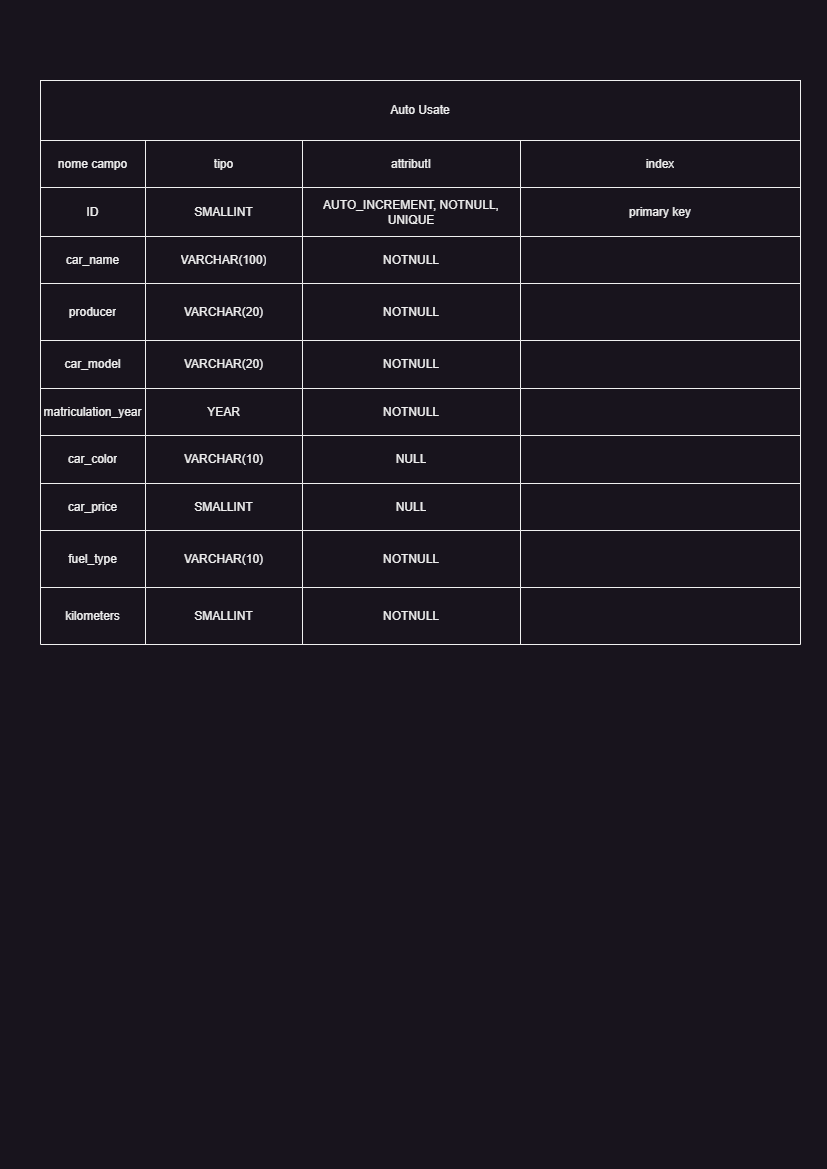

The diagram above was exported from draw.io. Its source (the exported page's mxGraphModel, read from the mxfile embedded in the PNG):
<mxGraphModel dx="1195" dy="630" grid="1" gridSize="10" guides="1" tooltips="1" connect="1" arrows="1" fold="1" page="1" pageScale="1" pageWidth="827" pageHeight="1169" math="0" shadow="0">
  <root>
    <mxCell id="0" />
    <mxCell id="1" parent="0" />
    <mxCell id="8RWSy3vL3uK4bepoI9tF-1" value="" style="shape=table;startSize=0;container=1;collapsible=0;childLayout=tableLayout;" vertex="1" parent="1">
      <mxGeometry x="40" y="140" width="760" height="504" as="geometry" />
    </mxCell>
    <mxCell id="8RWSy3vL3uK4bepoI9tF-2" value="" style="shape=tableRow;horizontal=0;startSize=0;swimlaneHead=0;swimlaneBody=0;strokeColor=inherit;top=0;left=0;bottom=0;right=0;collapsible=0;dropTarget=0;fillColor=none;points=[[0,0.5],[1,0.5]];portConstraint=eastwest;" vertex="1" parent="8RWSy3vL3uK4bepoI9tF-1">
      <mxGeometry width="760" height="47" as="geometry" />
    </mxCell>
    <mxCell id="8RWSy3vL3uK4bepoI9tF-3" value="nome campo" style="shape=partialRectangle;html=1;whiteSpace=wrap;connectable=0;strokeColor=inherit;overflow=hidden;fillColor=none;top=0;left=0;bottom=0;right=0;pointerEvents=1;" vertex="1" parent="8RWSy3vL3uK4bepoI9tF-2">
      <mxGeometry width="105" height="47" as="geometry">
        <mxRectangle width="105" height="47" as="alternateBounds" />
      </mxGeometry>
    </mxCell>
    <mxCell id="8RWSy3vL3uK4bepoI9tF-4" value="tipo" style="shape=partialRectangle;html=1;whiteSpace=wrap;connectable=0;strokeColor=inherit;overflow=hidden;fillColor=none;top=0;left=0;bottom=0;right=0;pointerEvents=1;" vertex="1" parent="8RWSy3vL3uK4bepoI9tF-2">
      <mxGeometry x="105" width="157" height="47" as="geometry">
        <mxRectangle width="157" height="47" as="alternateBounds" />
      </mxGeometry>
    </mxCell>
    <mxCell id="8RWSy3vL3uK4bepoI9tF-5" value="attributI" style="shape=partialRectangle;html=1;whiteSpace=wrap;connectable=0;strokeColor=inherit;overflow=hidden;fillColor=none;top=0;left=0;bottom=0;right=0;pointerEvents=1;" vertex="1" parent="8RWSy3vL3uK4bepoI9tF-2">
      <mxGeometry x="262" width="218" height="47" as="geometry">
        <mxRectangle width="218" height="47" as="alternateBounds" />
      </mxGeometry>
    </mxCell>
    <mxCell id="8RWSy3vL3uK4bepoI9tF-6" value="index" style="shape=partialRectangle;html=1;whiteSpace=wrap;connectable=0;strokeColor=inherit;overflow=hidden;fillColor=none;top=0;left=0;bottom=0;right=0;pointerEvents=1;" vertex="1" parent="8RWSy3vL3uK4bepoI9tF-2">
      <mxGeometry x="480" width="280" height="47" as="geometry">
        <mxRectangle width="280" height="47" as="alternateBounds" />
      </mxGeometry>
    </mxCell>
    <mxCell id="8RWSy3vL3uK4bepoI9tF-7" value="" style="shape=tableRow;horizontal=0;startSize=0;swimlaneHead=0;swimlaneBody=0;strokeColor=inherit;top=0;left=0;bottom=0;right=0;collapsible=0;dropTarget=0;fillColor=none;points=[[0,0.5],[1,0.5]];portConstraint=eastwest;" vertex="1" parent="8RWSy3vL3uK4bepoI9tF-1">
      <mxGeometry y="47" width="760" height="49" as="geometry" />
    </mxCell>
    <mxCell id="8RWSy3vL3uK4bepoI9tF-8" value="ID" style="shape=partialRectangle;html=1;whiteSpace=wrap;connectable=0;strokeColor=inherit;overflow=hidden;fillColor=none;top=0;left=0;bottom=0;right=0;pointerEvents=1;" vertex="1" parent="8RWSy3vL3uK4bepoI9tF-7">
      <mxGeometry width="105" height="49" as="geometry">
        <mxRectangle width="105" height="49" as="alternateBounds" />
      </mxGeometry>
    </mxCell>
    <mxCell id="8RWSy3vL3uK4bepoI9tF-9" value="SMALLINT" style="shape=partialRectangle;html=1;whiteSpace=wrap;connectable=0;strokeColor=inherit;overflow=hidden;fillColor=none;top=0;left=0;bottom=0;right=0;pointerEvents=1;" vertex="1" parent="8RWSy3vL3uK4bepoI9tF-7">
      <mxGeometry x="105" width="157" height="49" as="geometry">
        <mxRectangle width="157" height="49" as="alternateBounds" />
      </mxGeometry>
    </mxCell>
    <mxCell id="8RWSy3vL3uK4bepoI9tF-10" value="AUTO_INCREMENT, NOTNULL, UNIQUE" style="shape=partialRectangle;html=1;whiteSpace=wrap;connectable=0;strokeColor=inherit;overflow=hidden;fillColor=none;top=0;left=0;bottom=0;right=0;pointerEvents=1;" vertex="1" parent="8RWSy3vL3uK4bepoI9tF-7">
      <mxGeometry x="262" width="218" height="49" as="geometry">
        <mxRectangle width="218" height="49" as="alternateBounds" />
      </mxGeometry>
    </mxCell>
    <mxCell id="8RWSy3vL3uK4bepoI9tF-11" value="primary key" style="shape=partialRectangle;html=1;whiteSpace=wrap;connectable=0;strokeColor=inherit;overflow=hidden;fillColor=none;top=0;left=0;bottom=0;right=0;pointerEvents=1;" vertex="1" parent="8RWSy3vL3uK4bepoI9tF-7">
      <mxGeometry x="480" width="280" height="49" as="geometry">
        <mxRectangle width="280" height="49" as="alternateBounds" />
      </mxGeometry>
    </mxCell>
    <mxCell id="8RWSy3vL3uK4bepoI9tF-12" value="" style="shape=tableRow;horizontal=0;startSize=0;swimlaneHead=0;swimlaneBody=0;strokeColor=inherit;top=0;left=0;bottom=0;right=0;collapsible=0;dropTarget=0;fillColor=none;points=[[0,0.5],[1,0.5]];portConstraint=eastwest;" vertex="1" parent="8RWSy3vL3uK4bepoI9tF-1">
      <mxGeometry y="96" width="760" height="47" as="geometry" />
    </mxCell>
    <mxCell id="8RWSy3vL3uK4bepoI9tF-13" value="car_name" style="shape=partialRectangle;html=1;whiteSpace=wrap;connectable=0;strokeColor=inherit;overflow=hidden;fillColor=none;top=0;left=0;bottom=0;right=0;pointerEvents=1;" vertex="1" parent="8RWSy3vL3uK4bepoI9tF-12">
      <mxGeometry width="105" height="47" as="geometry">
        <mxRectangle width="105" height="47" as="alternateBounds" />
      </mxGeometry>
    </mxCell>
    <mxCell id="8RWSy3vL3uK4bepoI9tF-14" value="VARCHAR(100)" style="shape=partialRectangle;html=1;whiteSpace=wrap;connectable=0;strokeColor=inherit;overflow=hidden;fillColor=none;top=0;left=0;bottom=0;right=0;pointerEvents=1;" vertex="1" parent="8RWSy3vL3uK4bepoI9tF-12">
      <mxGeometry x="105" width="157" height="47" as="geometry">
        <mxRectangle width="157" height="47" as="alternateBounds" />
      </mxGeometry>
    </mxCell>
    <mxCell id="8RWSy3vL3uK4bepoI9tF-15" value="NOTNULL" style="shape=partialRectangle;html=1;whiteSpace=wrap;connectable=0;strokeColor=inherit;overflow=hidden;fillColor=none;top=0;left=0;bottom=0;right=0;pointerEvents=1;" vertex="1" parent="8RWSy3vL3uK4bepoI9tF-12">
      <mxGeometry x="262" width="218" height="47" as="geometry">
        <mxRectangle width="218" height="47" as="alternateBounds" />
      </mxGeometry>
    </mxCell>
    <mxCell id="8RWSy3vL3uK4bepoI9tF-16" value="" style="shape=partialRectangle;html=1;whiteSpace=wrap;connectable=0;strokeColor=inherit;overflow=hidden;fillColor=none;top=0;left=0;bottom=0;right=0;pointerEvents=1;" vertex="1" parent="8RWSy3vL3uK4bepoI9tF-12">
      <mxGeometry x="480" width="280" height="47" as="geometry">
        <mxRectangle width="280" height="47" as="alternateBounds" />
      </mxGeometry>
    </mxCell>
    <mxCell id="8RWSy3vL3uK4bepoI9tF-91" style="shape=tableRow;horizontal=0;startSize=0;swimlaneHead=0;swimlaneBody=0;strokeColor=inherit;top=0;left=0;bottom=0;right=0;collapsible=0;dropTarget=0;fillColor=none;points=[[0,0.5],[1,0.5]];portConstraint=eastwest;" vertex="1" parent="8RWSy3vL3uK4bepoI9tF-1">
      <mxGeometry y="143" width="760" height="57" as="geometry" />
    </mxCell>
    <mxCell id="8RWSy3vL3uK4bepoI9tF-92" value="producer" style="shape=partialRectangle;html=1;whiteSpace=wrap;connectable=0;strokeColor=inherit;overflow=hidden;fillColor=none;top=0;left=0;bottom=0;right=0;pointerEvents=1;" vertex="1" parent="8RWSy3vL3uK4bepoI9tF-91">
      <mxGeometry width="105" height="57" as="geometry">
        <mxRectangle width="105" height="57" as="alternateBounds" />
      </mxGeometry>
    </mxCell>
    <mxCell id="8RWSy3vL3uK4bepoI9tF-93" value="VARCHAR(20)" style="shape=partialRectangle;html=1;whiteSpace=wrap;connectable=0;strokeColor=inherit;overflow=hidden;fillColor=none;top=0;left=0;bottom=0;right=0;pointerEvents=1;" vertex="1" parent="8RWSy3vL3uK4bepoI9tF-91">
      <mxGeometry x="105" width="157" height="57" as="geometry">
        <mxRectangle width="157" height="57" as="alternateBounds" />
      </mxGeometry>
    </mxCell>
    <mxCell id="8RWSy3vL3uK4bepoI9tF-94" value="NOTNULL" style="shape=partialRectangle;html=1;whiteSpace=wrap;connectable=0;strokeColor=inherit;overflow=hidden;fillColor=none;top=0;left=0;bottom=0;right=0;pointerEvents=1;" vertex="1" parent="8RWSy3vL3uK4bepoI9tF-91">
      <mxGeometry x="262" width="218" height="57" as="geometry">
        <mxRectangle width="218" height="57" as="alternateBounds" />
      </mxGeometry>
    </mxCell>
    <mxCell id="8RWSy3vL3uK4bepoI9tF-95" style="shape=partialRectangle;html=1;whiteSpace=wrap;connectable=0;strokeColor=inherit;overflow=hidden;fillColor=none;top=0;left=0;bottom=0;right=0;pointerEvents=1;" vertex="1" parent="8RWSy3vL3uK4bepoI9tF-91">
      <mxGeometry x="480" width="280" height="57" as="geometry">
        <mxRectangle width="280" height="57" as="alternateBounds" />
      </mxGeometry>
    </mxCell>
    <mxCell id="8RWSy3vL3uK4bepoI9tF-17" value="" style="shape=tableRow;horizontal=0;startSize=0;swimlaneHead=0;swimlaneBody=0;strokeColor=inherit;top=0;left=0;bottom=0;right=0;collapsible=0;dropTarget=0;fillColor=none;points=[[0,0.5],[1,0.5]];portConstraint=eastwest;" vertex="1" parent="8RWSy3vL3uK4bepoI9tF-1">
      <mxGeometry y="200" width="760" height="48" as="geometry" />
    </mxCell>
    <mxCell id="8RWSy3vL3uK4bepoI9tF-18" value="car_model" style="shape=partialRectangle;html=1;whiteSpace=wrap;connectable=0;strokeColor=inherit;overflow=hidden;fillColor=none;top=0;left=0;bottom=0;right=0;pointerEvents=1;" vertex="1" parent="8RWSy3vL3uK4bepoI9tF-17">
      <mxGeometry width="105" height="48" as="geometry">
        <mxRectangle width="105" height="48" as="alternateBounds" />
      </mxGeometry>
    </mxCell>
    <mxCell id="8RWSy3vL3uK4bepoI9tF-19" value="VARCHAR(20)" style="shape=partialRectangle;html=1;whiteSpace=wrap;connectable=0;strokeColor=inherit;overflow=hidden;fillColor=none;top=0;left=0;bottom=0;right=0;pointerEvents=1;" vertex="1" parent="8RWSy3vL3uK4bepoI9tF-17">
      <mxGeometry x="105" width="157" height="48" as="geometry">
        <mxRectangle width="157" height="48" as="alternateBounds" />
      </mxGeometry>
    </mxCell>
    <mxCell id="8RWSy3vL3uK4bepoI9tF-20" value="NOTNULL" style="shape=partialRectangle;html=1;whiteSpace=wrap;connectable=0;strokeColor=inherit;overflow=hidden;fillColor=none;top=0;left=0;bottom=0;right=0;pointerEvents=1;" vertex="1" parent="8RWSy3vL3uK4bepoI9tF-17">
      <mxGeometry x="262" width="218" height="48" as="geometry">
        <mxRectangle width="218" height="48" as="alternateBounds" />
      </mxGeometry>
    </mxCell>
    <mxCell id="8RWSy3vL3uK4bepoI9tF-21" value="" style="shape=partialRectangle;html=1;whiteSpace=wrap;connectable=0;strokeColor=inherit;overflow=hidden;fillColor=none;top=0;left=0;bottom=0;right=0;pointerEvents=1;" vertex="1" parent="8RWSy3vL3uK4bepoI9tF-17">
      <mxGeometry x="480" width="280" height="48" as="geometry">
        <mxRectangle width="280" height="48" as="alternateBounds" />
      </mxGeometry>
    </mxCell>
    <mxCell id="8RWSy3vL3uK4bepoI9tF-22" value="" style="shape=tableRow;horizontal=0;startSize=0;swimlaneHead=0;swimlaneBody=0;strokeColor=inherit;top=0;left=0;bottom=0;right=0;collapsible=0;dropTarget=0;fillColor=none;points=[[0,0.5],[1,0.5]];portConstraint=eastwest;" vertex="1" parent="8RWSy3vL3uK4bepoI9tF-1">
      <mxGeometry y="248" width="760" height="47" as="geometry" />
    </mxCell>
    <mxCell id="8RWSy3vL3uK4bepoI9tF-23" value="matriculation_year" style="shape=partialRectangle;html=1;whiteSpace=wrap;connectable=0;strokeColor=inherit;overflow=hidden;fillColor=none;top=0;left=0;bottom=0;right=0;pointerEvents=1;" vertex="1" parent="8RWSy3vL3uK4bepoI9tF-22">
      <mxGeometry width="105" height="47" as="geometry">
        <mxRectangle width="105" height="47" as="alternateBounds" />
      </mxGeometry>
    </mxCell>
    <mxCell id="8RWSy3vL3uK4bepoI9tF-24" value="YEAR" style="shape=partialRectangle;html=1;whiteSpace=wrap;connectable=0;strokeColor=inherit;overflow=hidden;fillColor=none;top=0;left=0;bottom=0;right=0;pointerEvents=1;" vertex="1" parent="8RWSy3vL3uK4bepoI9tF-22">
      <mxGeometry x="105" width="157" height="47" as="geometry">
        <mxRectangle width="157" height="47" as="alternateBounds" />
      </mxGeometry>
    </mxCell>
    <mxCell id="8RWSy3vL3uK4bepoI9tF-25" value="NOTNULL" style="shape=partialRectangle;html=1;whiteSpace=wrap;connectable=0;strokeColor=inherit;overflow=hidden;fillColor=none;top=0;left=0;bottom=0;right=0;pointerEvents=1;" vertex="1" parent="8RWSy3vL3uK4bepoI9tF-22">
      <mxGeometry x="262" width="218" height="47" as="geometry">
        <mxRectangle width="218" height="47" as="alternateBounds" />
      </mxGeometry>
    </mxCell>
    <mxCell id="8RWSy3vL3uK4bepoI9tF-26" value="" style="shape=partialRectangle;html=1;whiteSpace=wrap;connectable=0;strokeColor=inherit;overflow=hidden;fillColor=none;top=0;left=0;bottom=0;right=0;pointerEvents=1;" vertex="1" parent="8RWSy3vL3uK4bepoI9tF-22">
      <mxGeometry x="480" width="280" height="47" as="geometry">
        <mxRectangle width="280" height="47" as="alternateBounds" />
      </mxGeometry>
    </mxCell>
    <mxCell id="8RWSy3vL3uK4bepoI9tF-27" value="" style="shape=tableRow;horizontal=0;startSize=0;swimlaneHead=0;swimlaneBody=0;strokeColor=inherit;top=0;left=0;bottom=0;right=0;collapsible=0;dropTarget=0;fillColor=none;points=[[0,0.5],[1,0.5]];portConstraint=eastwest;" vertex="1" parent="8RWSy3vL3uK4bepoI9tF-1">
      <mxGeometry y="295" width="760" height="48" as="geometry" />
    </mxCell>
    <mxCell id="8RWSy3vL3uK4bepoI9tF-28" value="car_color" style="shape=partialRectangle;html=1;whiteSpace=wrap;connectable=0;strokeColor=inherit;overflow=hidden;fillColor=none;top=0;left=0;bottom=0;right=0;pointerEvents=1;" vertex="1" parent="8RWSy3vL3uK4bepoI9tF-27">
      <mxGeometry width="105" height="48" as="geometry">
        <mxRectangle width="105" height="48" as="alternateBounds" />
      </mxGeometry>
    </mxCell>
    <mxCell id="8RWSy3vL3uK4bepoI9tF-29" value="VARCHAR(10)" style="shape=partialRectangle;html=1;whiteSpace=wrap;connectable=0;strokeColor=inherit;overflow=hidden;fillColor=none;top=0;left=0;bottom=0;right=0;pointerEvents=1;" vertex="1" parent="8RWSy3vL3uK4bepoI9tF-27">
      <mxGeometry x="105" width="157" height="48" as="geometry">
        <mxRectangle width="157" height="48" as="alternateBounds" />
      </mxGeometry>
    </mxCell>
    <mxCell id="8RWSy3vL3uK4bepoI9tF-30" value="NULL" style="shape=partialRectangle;html=1;whiteSpace=wrap;connectable=0;strokeColor=inherit;overflow=hidden;fillColor=none;top=0;left=0;bottom=0;right=0;pointerEvents=1;" vertex="1" parent="8RWSy3vL3uK4bepoI9tF-27">
      <mxGeometry x="262" width="218" height="48" as="geometry">
        <mxRectangle width="218" height="48" as="alternateBounds" />
      </mxGeometry>
    </mxCell>
    <mxCell id="8RWSy3vL3uK4bepoI9tF-31" value="" style="shape=partialRectangle;html=1;whiteSpace=wrap;connectable=0;strokeColor=inherit;overflow=hidden;fillColor=none;top=0;left=0;bottom=0;right=0;pointerEvents=1;" vertex="1" parent="8RWSy3vL3uK4bepoI9tF-27">
      <mxGeometry x="480" width="280" height="48" as="geometry">
        <mxRectangle width="280" height="48" as="alternateBounds" />
      </mxGeometry>
    </mxCell>
    <mxCell id="8RWSy3vL3uK4bepoI9tF-32" value="" style="shape=tableRow;horizontal=0;startSize=0;swimlaneHead=0;swimlaneBody=0;strokeColor=inherit;top=0;left=0;bottom=0;right=0;collapsible=0;dropTarget=0;fillColor=none;points=[[0,0.5],[1,0.5]];portConstraint=eastwest;" vertex="1" parent="8RWSy3vL3uK4bepoI9tF-1">
      <mxGeometry y="343" width="760" height="47" as="geometry" />
    </mxCell>
    <mxCell id="8RWSy3vL3uK4bepoI9tF-33" value="car_price" style="shape=partialRectangle;html=1;whiteSpace=wrap;connectable=0;strokeColor=inherit;overflow=hidden;fillColor=none;top=0;left=0;bottom=0;right=0;pointerEvents=1;" vertex="1" parent="8RWSy3vL3uK4bepoI9tF-32">
      <mxGeometry width="105" height="47" as="geometry">
        <mxRectangle width="105" height="47" as="alternateBounds" />
      </mxGeometry>
    </mxCell>
    <mxCell id="8RWSy3vL3uK4bepoI9tF-34" value="SMALLINT" style="shape=partialRectangle;html=1;whiteSpace=wrap;connectable=0;strokeColor=inherit;overflow=hidden;fillColor=none;top=0;left=0;bottom=0;right=0;pointerEvents=1;" vertex="1" parent="8RWSy3vL3uK4bepoI9tF-32">
      <mxGeometry x="105" width="157" height="47" as="geometry">
        <mxRectangle width="157" height="47" as="alternateBounds" />
      </mxGeometry>
    </mxCell>
    <mxCell id="8RWSy3vL3uK4bepoI9tF-35" value="NULL" style="shape=partialRectangle;html=1;whiteSpace=wrap;connectable=0;strokeColor=inherit;overflow=hidden;fillColor=none;top=0;left=0;bottom=0;right=0;pointerEvents=1;" vertex="1" parent="8RWSy3vL3uK4bepoI9tF-32">
      <mxGeometry x="262" width="218" height="47" as="geometry">
        <mxRectangle width="218" height="47" as="alternateBounds" />
      </mxGeometry>
    </mxCell>
    <mxCell id="8RWSy3vL3uK4bepoI9tF-36" value="" style="shape=partialRectangle;html=1;whiteSpace=wrap;connectable=0;strokeColor=inherit;overflow=hidden;fillColor=none;top=0;left=0;bottom=0;right=0;pointerEvents=1;" vertex="1" parent="8RWSy3vL3uK4bepoI9tF-32">
      <mxGeometry x="480" width="280" height="47" as="geometry">
        <mxRectangle width="280" height="47" as="alternateBounds" />
      </mxGeometry>
    </mxCell>
    <mxCell id="8RWSy3vL3uK4bepoI9tF-37" value="" style="shape=tableRow;horizontal=0;startSize=0;swimlaneHead=0;swimlaneBody=0;strokeColor=inherit;top=0;left=0;bottom=0;right=0;collapsible=0;dropTarget=0;fillColor=none;points=[[0,0.5],[1,0.5]];portConstraint=eastwest;" vertex="1" parent="8RWSy3vL3uK4bepoI9tF-1">
      <mxGeometry y="390" width="760" height="57" as="geometry" />
    </mxCell>
    <mxCell id="8RWSy3vL3uK4bepoI9tF-38" value="fuel_type" style="shape=partialRectangle;html=1;whiteSpace=wrap;connectable=0;strokeColor=inherit;overflow=hidden;fillColor=none;top=0;left=0;bottom=0;right=0;pointerEvents=1;" vertex="1" parent="8RWSy3vL3uK4bepoI9tF-37">
      <mxGeometry width="105" height="57" as="geometry">
        <mxRectangle width="105" height="57" as="alternateBounds" />
      </mxGeometry>
    </mxCell>
    <mxCell id="8RWSy3vL3uK4bepoI9tF-39" value="VARCHAR(10)" style="shape=partialRectangle;html=1;whiteSpace=wrap;connectable=0;strokeColor=inherit;overflow=hidden;fillColor=none;top=0;left=0;bottom=0;right=0;pointerEvents=1;" vertex="1" parent="8RWSy3vL3uK4bepoI9tF-37">
      <mxGeometry x="105" width="157" height="57" as="geometry">
        <mxRectangle width="157" height="57" as="alternateBounds" />
      </mxGeometry>
    </mxCell>
    <mxCell id="8RWSy3vL3uK4bepoI9tF-40" value="NOTNULL" style="shape=partialRectangle;html=1;whiteSpace=wrap;connectable=0;strokeColor=inherit;overflow=hidden;fillColor=none;top=0;left=0;bottom=0;right=0;pointerEvents=1;" vertex="1" parent="8RWSy3vL3uK4bepoI9tF-37">
      <mxGeometry x="262" width="218" height="57" as="geometry">
        <mxRectangle width="218" height="57" as="alternateBounds" />
      </mxGeometry>
    </mxCell>
    <mxCell id="8RWSy3vL3uK4bepoI9tF-41" value="" style="shape=partialRectangle;html=1;whiteSpace=wrap;connectable=0;strokeColor=inherit;overflow=hidden;fillColor=none;top=0;left=0;bottom=0;right=0;pointerEvents=1;" vertex="1" parent="8RWSy3vL3uK4bepoI9tF-37">
      <mxGeometry x="480" width="280" height="57" as="geometry">
        <mxRectangle width="280" height="57" as="alternateBounds" />
      </mxGeometry>
    </mxCell>
    <mxCell id="8RWSy3vL3uK4bepoI9tF-73" style="shape=tableRow;horizontal=0;startSize=0;swimlaneHead=0;swimlaneBody=0;strokeColor=inherit;top=0;left=0;bottom=0;right=0;collapsible=0;dropTarget=0;fillColor=none;points=[[0,0.5],[1,0.5]];portConstraint=eastwest;" vertex="1" parent="8RWSy3vL3uK4bepoI9tF-1">
      <mxGeometry y="447" width="760" height="57" as="geometry" />
    </mxCell>
    <mxCell id="8RWSy3vL3uK4bepoI9tF-74" value="kilometers" style="shape=partialRectangle;html=1;whiteSpace=wrap;connectable=0;strokeColor=inherit;overflow=hidden;fillColor=none;top=0;left=0;bottom=0;right=0;pointerEvents=1;" vertex="1" parent="8RWSy3vL3uK4bepoI9tF-73">
      <mxGeometry width="105" height="57" as="geometry">
        <mxRectangle width="105" height="57" as="alternateBounds" />
      </mxGeometry>
    </mxCell>
    <mxCell id="8RWSy3vL3uK4bepoI9tF-75" value="SMALLINT" style="shape=partialRectangle;html=1;whiteSpace=wrap;connectable=0;strokeColor=inherit;overflow=hidden;fillColor=none;top=0;left=0;bottom=0;right=0;pointerEvents=1;" vertex="1" parent="8RWSy3vL3uK4bepoI9tF-73">
      <mxGeometry x="105" width="157" height="57" as="geometry">
        <mxRectangle width="157" height="57" as="alternateBounds" />
      </mxGeometry>
    </mxCell>
    <mxCell id="8RWSy3vL3uK4bepoI9tF-76" value="NOTNULL" style="shape=partialRectangle;html=1;whiteSpace=wrap;connectable=0;strokeColor=inherit;overflow=hidden;fillColor=none;top=0;left=0;bottom=0;right=0;pointerEvents=1;" vertex="1" parent="8RWSy3vL3uK4bepoI9tF-73">
      <mxGeometry x="262" width="218" height="57" as="geometry">
        <mxRectangle width="218" height="57" as="alternateBounds" />
      </mxGeometry>
    </mxCell>
    <mxCell id="8RWSy3vL3uK4bepoI9tF-77" style="shape=partialRectangle;html=1;whiteSpace=wrap;connectable=0;strokeColor=inherit;overflow=hidden;fillColor=none;top=0;left=0;bottom=0;right=0;pointerEvents=1;" vertex="1" parent="8RWSy3vL3uK4bepoI9tF-73">
      <mxGeometry x="480" width="280" height="57" as="geometry">
        <mxRectangle width="280" height="57" as="alternateBounds" />
      </mxGeometry>
    </mxCell>
    <mxCell id="8RWSy3vL3uK4bepoI9tF-42" value="Auto Usate" style="rounded=0;whiteSpace=wrap;html=1;" vertex="1" parent="1">
      <mxGeometry x="40" y="80" width="760" height="60" as="geometry" />
    </mxCell>
  </root>
</mxGraphModel>